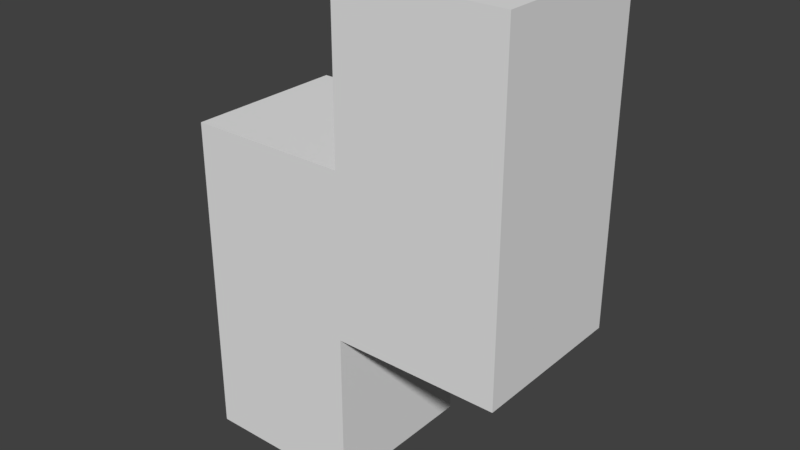# Source: blocky_arm.blend  (saved by Blender 2.78.0; exported with 4.5.12 LTS)
import bpy
from mathutils import Matrix  # noqa: F401  (used for matrix-valued properties, if any)

bpy.ops.wm.read_factory_settings(use_empty=True)
scene = bpy.context.scene
scene.name = 'Scene'

# ---- collections
col_collection_1 = bpy.data.collections.new('Collection 1'); scene.collection.children.link(col_collection_1)

# ---- world
world_world = bpy.data.worlds.new('World'); scene.world = world_world
world_world.color = (0.05088, 0.05088, 0.05088)
world_world.use_sun_shadow = False
world_world.sun_shadow_jitter_overblur = 0.0
world_world.cycles.sampling_method = 'MANUAL'

# ---- meshes
me_cube_001 = bpy.data.meshes.new('Cube.001')
me_cube_001.from_pydata([(0.0, 0.0, 0.0), (0.0, 0.0, 1.0), (0.0, 1.0, 0.0), (0.0, 1.0, 1.0), (1.0, 0.0, 0.0), (1.0, 0.0, 1.0), (1.0, 1.0, 0.0), (1.0, 1.0, 1.0), (0.0, 0.0, 2.0), (0.0, 1.0, 2.0), (1.0, 1.0, 2.0), (1.0, 0.0, 2.0), (2.0, 1.0, 1.0), (2.0, 0.0, 1.0), (2.0, 1.0, 2.0), (2.0, 0.0, 2.0), (1.0, 1.0, 3.0), (1.0, 0.0, 3.0), (2.0, 1.0, 3.0), (2.0, 0.0, 3.0)], [], [(0, 1, 3, 2), (2, 3, 7, 6), (6, 7, 5, 4), (4, 5, 1, 0), (2, 6, 4, 0), (10, 11, 17, 16), (10, 9, 8, 11), (3, 1, 8, 9), (1, 5, 11, 8), (7, 3, 9, 10), (13, 12, 14, 15), (5, 7, 12, 13), (11, 5, 13, 15), (7, 10, 14, 12), (16, 17, 19, 18), (14, 10, 16, 18), (15, 14, 18, 19), (11, 15, 19, 17)])
_uv = me_cube_001.uv_layers.new(name='UVMap')
_uv.uv.foreach_set('vector', [6.517e-08, 1.0, 3.258e-08, 0.8, 0.2, 0.8, 0.2, 1.0, 9.537e-08, 0.6, 4.768e-08, 0.4, 0.2, 0.4, 0.2, 0.6, 0.4, 0.8, 0.2, 0.8, 0.2, 0.6, 0.4, 0.6, 0.6, 0.6, 0.6, 0.4, 0.8, 0.4, 0.8, 0.6, 0.2, 1.0, 0.2, 0.8, 0.4, 0.8, 0.4, 1.0, 0.8, 0.6, 0.8, 0.8, 0.6, 0.8, 0.6, 0.6, 1.0, 0.4, 1.0, 0.6, 0.8, 0.6, 0.8, 0.4, 0.2, 0.8, 3.258e-08, 0.8, 0.0, 0.6, 0.2, 0.6, 0.8, 0.4, 0.6, 0.4, 0.6, 0.2, 0.8, 0.2, 0.2, 0.4, 4.768e-08, 0.4, 0.0, 0.2, 0.2, 0.2, 1.0, 0.4, 0.8, 0.4, 0.8, 0.2, 1.0, 0.2, 0.6, 0.8, 0.4, 0.8, 0.4, 0.6, 0.6, 0.6, 0.6, 0.2, 0.6, 0.4, 0.4, 0.4, 0.4, 0.2, 0.2, 0.4, 0.2, 0.2, 0.4, 0.2, 0.4, 0.4, 0.4, 1.0, 0.4, 0.8, 0.6, 0.8, 0.6, 1.0, 0.4, 0.2, 0.2, 0.2, 0.2, 9.537e-08, 0.4, 0.0, 1.0, 0.2, 0.8, 0.2, 0.8, 0.0, 1.0, 0.0, 0.6, 0.2, 0.4, 0.2, 0.4, 4.768e-08, 0.6, 0.0])
me_cube_001.use_remesh_preserve_volume = False
me_cube_001.use_remesh_preserve_attributes = False
me_cube_001.use_mirror_vertex_groups = False
me_cube_001.update()
arm_armature = bpy.data.armatures.new('Armature')  # bones are not reproduced

# ---- objects
ob_armature = bpy.data.objects.new('Armature', arm_armature)
ob_cube = bpy.data.objects.new('Cube', me_cube_001)

# ---- transforms, parenting, visibility, modifiers, constraints
ob_armature.location = (0.5, 0.5, 0.0)
ob_armature.show_in_front = True
ob_armature.lineart.crease_threshold = 0.0
ob_cube.parent = ob_armature
ob_cube.matrix_parent_inverse = Matrix(((1.0, 0.0, 0.0, -0.5), (0.0, 1.0, 0.0, -0.5), (0.0, 0.0, 1.0, 0.0), (0.0, 0.0, 0.0, 1.0)))
ob_cube.location = (0.0, 0.0, 0.0)
ob_cube.lineart.crease_threshold = 0.0
_vg = ob_cube.vertex_groups.new(name='Bone')
for _i, _w in zip([0, 1, 2, 3, 4, 5, 6, 7], [0.8477, 0.08482, 0.8339, 0.08392, 0.8284, 0.03679, 0.843, 0.04194]): _vg.add([_i], _w, 'REPLACE')
_vg = ob_cube.vertex_groups.new(name='Bone.001')
for _i, _w in zip([0, 1, 2, 3, 4, 5, 6, 7, 8, 9, 10, 11, 12, 13], [0.1272, 0.8177, 0.1394, 0.8184, 0.08986, 0.453, 0.08261, 0.4505, 0.486, 0.4857, 0.03984, 0.04417, 0.04603, 0.04525]): _vg.add([_i], _w, 'REPLACE')
_vg = ob_cube.vertex_groups.new(name='Bone.002')
for _i, _w in zip([1, 3, 4, 5, 6, 7, 8, 9, 10, 11, 12, 13, 14, 15, 16, 17, 18, 19], [0.08785, 0.08775, 0.07399, 0.4561, 0.06708, 0.4539, 0.4528, 0.4524, 0.4564, 0.4546, 0.4519, 0.4528, 0.08583, 0.08625, 0.08305, 0.08361, 0.008398, 0.008081]): _vg.add([_i], _w, 'REPLACE')
_vg = ob_cube.vertex_groups.new(name='Bone.003')
for _i, _w in zip([5, 7, 8, 9, 10, 11, 12, 13, 14, 15, 16, 17, 18, 19], [0.04499, 0.04928, 0.05212, 0.05286, 0.496, 0.4956, 0.4952, 0.495, 0.9047, 0.9041, 0.9082, 0.9073, 0.9676, 0.9678]): _vg.add([_i], _w, 'REPLACE')
_m = ob_cube.modifiers.new('Armature', 'ARMATURE')
_m.object = ob_armature

# ---- collection membership
col_collection_1.objects.link(ob_armature)
col_collection_1.objects.link(ob_cube)

# ---- scene / render settings (as saved in the file)
scene.frame_start = 0; scene.frame_end = 40; scene.frame_set(2)
scene.render.engine = 'BLENDER_EEVEE_NEXT'
scene.render.resolution_percentage = 50
scene.render.dither_intensity = 0.0
scene.cycles.use_denoising = False
scene.cycles.samples = 128
scene.cycles.sampling_pattern = 'TABULATED_SOBOL'
scene.cycles.light_sampling_threshold = 0.0
scene.cycles.use_adaptive_sampling = False
scene.cycles.use_light_tree = False
scene.cycles.blur_glossy = 0.0
scene.cycles.sample_clamp_indirect = 0.0
scene.view_settings.view_transform = 'Standard'
bpy.context.view_layer.update()

# ---- added for rendering (the .blend has no active camera and no usable light): camera, sun
cam_auto = bpy.data.cameras.new('AutoCamera')
cam_auto.lens = 50.0
cam_auto.sensor_width = 36.0
cam_auto.clip_end = 1000.0
ob_auto_camera = bpy.data.objects.new('AutoCamera', cam_auto)
scene.collection.objects.link(ob_auto_camera)
ob_auto_camera.location = (4.46187, -3.65425, 4.2695)
ob_auto_camera.rotation_euler = (1.09748, -7.21219e-08, 0.694738)
scene.camera = ob_auto_camera
light_auto_sun = bpy.data.lights.new('AutoSun', 'SUN')
light_auto_sun.energy = 3.0
light_auto_sun.angle = 0.0523599
ob_auto_sun = bpy.data.objects.new('AutoSun', light_auto_sun)
scene.collection.objects.link(ob_auto_sun)
ob_auto_sun.rotation_euler = (0.872665, 0.174533, 0.523599)
bpy.context.view_layer.update()
